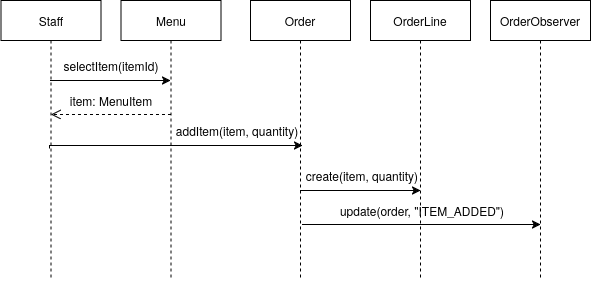

The diagram above was exported from draw.io. Its source (the exported page's mxGraphModel, read from the mxfile embedded in the PNG):
<mxGraphModel dx="941" dy="930" grid="1" gridSize="10" guides="1" tooltips="1" connect="1" arrows="1" fold="1" page="1" pageScale="1" pageWidth="827" pageHeight="1169" math="0" shadow="0">
  <root>
    <mxCell id="0" />
    <mxCell id="1" parent="0" />
    <mxCell id="e15ofjbQdG_56n2jKPFd-8" edge="1" parent="1" source="e15ofjbQdG_56n2jKPFd-1" style="edgeStyle=orthogonalEdgeStyle;rounded=0;orthogonalLoop=1;jettySize=auto;html=1;curved=0;" target="e15ofjbQdG_56n2jKPFd-2">
      <mxGeometry relative="1" as="geometry">
        <Array as="points">
          <mxPoint x="110.5" y="350" />
          <mxPoint x="110.5" y="350" />
        </Array>
      </mxGeometry>
    </mxCell>
    <mxCell id="VnLOPnTXr1ne6wOoo88b-2" edge="1" parent="1" style="edgeStyle=orthogonalEdgeStyle;rounded=0;orthogonalLoop=1;jettySize=auto;html=1;curved=0;entryX=0;entryY=0;entryDx=0;entryDy=0;">
      <mxGeometry relative="1" as="geometry">
        <Array as="points">
          <mxPoint x="49.5" y="415" />
        </Array>
        <mxPoint x="49" y="418" as="sourcePoint" />
        <mxPoint x="302" y="415" as="targetPoint" />
      </mxGeometry>
    </mxCell>
    <mxCell id="e15ofjbQdG_56n2jKPFd-1" parent="1" style="shape=umlLifeline;perimeter=lifelinePerimeter;whiteSpace=wrap;html=1;container=1;dropTarget=0;collapsible=0;recursiveResize=0;outlineConnect=0;portConstraint=eastwest;newEdgeStyle={&quot;curved&quot;:0,&quot;rounded&quot;:0};" value="Staff" vertex="1">
      <mxGeometry height="280" width="100" x="0.5" y="270" as="geometry" />
    </mxCell>
    <mxCell id="e15ofjbQdG_56n2jKPFd-2" parent="1" style="shape=umlLifeline;perimeter=lifelinePerimeter;whiteSpace=wrap;html=1;container=1;dropTarget=0;collapsible=0;recursiveResize=0;outlineConnect=0;portConstraint=eastwest;newEdgeStyle={&quot;curved&quot;:0,&quot;rounded&quot;:0};" value="Menu" vertex="1">
      <mxGeometry height="280" width="100" x="120.5" y="270" as="geometry" />
    </mxCell>
    <mxCell id="VnLOPnTXr1ne6wOoo88b-4" edge="1" parent="1" style="edgeStyle=orthogonalEdgeStyle;rounded=0;orthogonalLoop=1;jettySize=auto;html=1;curved=0;">
      <mxGeometry relative="1" as="geometry">
        <Array as="points">
          <mxPoint x="357" y="460" />
          <mxPoint x="357" y="460" />
        </Array>
        <mxPoint x="300" y="460" as="sourcePoint" />
        <mxPoint x="420" y="460" as="targetPoint" />
      </mxGeometry>
    </mxCell>
    <mxCell id="e15ofjbQdG_56n2jKPFd-5" parent="1" style="shape=umlLifeline;perimeter=lifelinePerimeter;whiteSpace=wrap;html=1;container=1;dropTarget=0;collapsible=0;recursiveResize=0;outlineConnect=0;portConstraint=eastwest;newEdgeStyle={&quot;curved&quot;:0,&quot;rounded&quot;:0};" value="Order" vertex="1">
      <mxGeometry height="280" width="100" x="250" y="270" as="geometry" />
    </mxCell>
    <mxCell id="e15ofjbQdG_56n2jKPFd-6" parent="1" style="shape=umlLifeline;perimeter=lifelinePerimeter;whiteSpace=wrap;html=1;container=1;dropTarget=0;collapsible=0;recursiveResize=0;outlineConnect=0;portConstraint=eastwest;newEdgeStyle={&quot;curved&quot;:0,&quot;rounded&quot;:0};size=40;" value="OrderLine" vertex="1">
      <mxGeometry height="280" width="100" x="370" y="270" as="geometry" />
    </mxCell>
    <mxCell id="e15ofjbQdG_56n2jKPFd-7" parent="1" style="shape=umlLifeline;perimeter=lifelinePerimeter;whiteSpace=wrap;html=1;container=1;dropTarget=0;collapsible=0;recursiveResize=0;outlineConnect=0;portConstraint=eastwest;newEdgeStyle={&quot;curved&quot;:0,&quot;rounded&quot;:0};" value="OrderObserver" vertex="1">
      <mxGeometry height="280" width="100" x="490" y="270" as="geometry" />
    </mxCell>
    <mxCell id="e15ofjbQdG_56n2jKPFd-9" parent="1" style="text;html=1;whiteSpace=wrap;strokeColor=none;fillColor=none;align=center;verticalAlign=middle;rounded=0;" value="selectItem(itemId)" vertex="1">
      <mxGeometry height="50" width="60" x="80.5" y="310" as="geometry" />
    </mxCell>
    <mxCell id="e15ofjbQdG_56n2jKPFd-12" edge="1" parent="1" style="html=1;verticalAlign=bottom;endArrow=open;dashed=1;endSize=8;curved=0;rounded=0;" value="">
      <mxGeometry relative="1" as="geometry">
        <mxPoint x="170.5" y="384" as="sourcePoint" />
        <mxPoint x="50.5" y="384" as="targetPoint" />
      </mxGeometry>
    </mxCell>
    <mxCell id="VnLOPnTXr1ne6wOoo88b-1" parent="1" style="text;html=1;whiteSpace=wrap;strokeColor=none;fillColor=none;align=center;verticalAlign=middle;rounded=0;" value="item: MenuItem" vertex="1">
      <mxGeometry height="20" width="90" x="66" y="360" as="geometry" />
    </mxCell>
    <mxCell id="VnLOPnTXr1ne6wOoo88b-3" parent="1" style="text;html=1;whiteSpace=wrap;strokeColor=none;fillColor=none;align=center;verticalAlign=middle;rounded=0;" value="addItem(item, quantity)" vertex="1">
      <mxGeometry height="20" width="130" x="172" y="390" as="geometry" />
    </mxCell>
    <mxCell id="VnLOPnTXr1ne6wOoo88b-5" parent="1" style="text;html=1;whiteSpace=wrap;strokeColor=none;fillColor=none;align=center;verticalAlign=middle;rounded=0;" value="create(item, quantity)" vertex="1">
      <mxGeometry height="30" width="120" x="302" y="430" as="geometry" />
    </mxCell>
    <mxCell id="VnLOPnTXr1ne6wOoo88b-13" edge="1" parent="1" style="edgeStyle=orthogonalEdgeStyle;rounded=0;orthogonalLoop=1;jettySize=auto;html=1;curved=0;">
      <mxGeometry relative="1" as="geometry">
        <Array as="points">
          <mxPoint x="437" y="494" />
          <mxPoint x="437" y="494" />
        </Array>
        <mxPoint x="302" y="494" as="sourcePoint" />
        <mxPoint x="540" y="494" as="targetPoint" />
      </mxGeometry>
    </mxCell>
    <mxCell id="VnLOPnTXr1ne6wOoo88b-14" parent="1" style="text;html=1;whiteSpace=wrap;strokeColor=none;fillColor=none;align=center;verticalAlign=middle;rounded=0;" value="update(order, &quot;ITEM_ADDED&quot;)" vertex="1">
      <mxGeometry height="20" width="170" x="337" y="470" as="geometry" />
    </mxCell>
  </root>
</mxGraphModel>